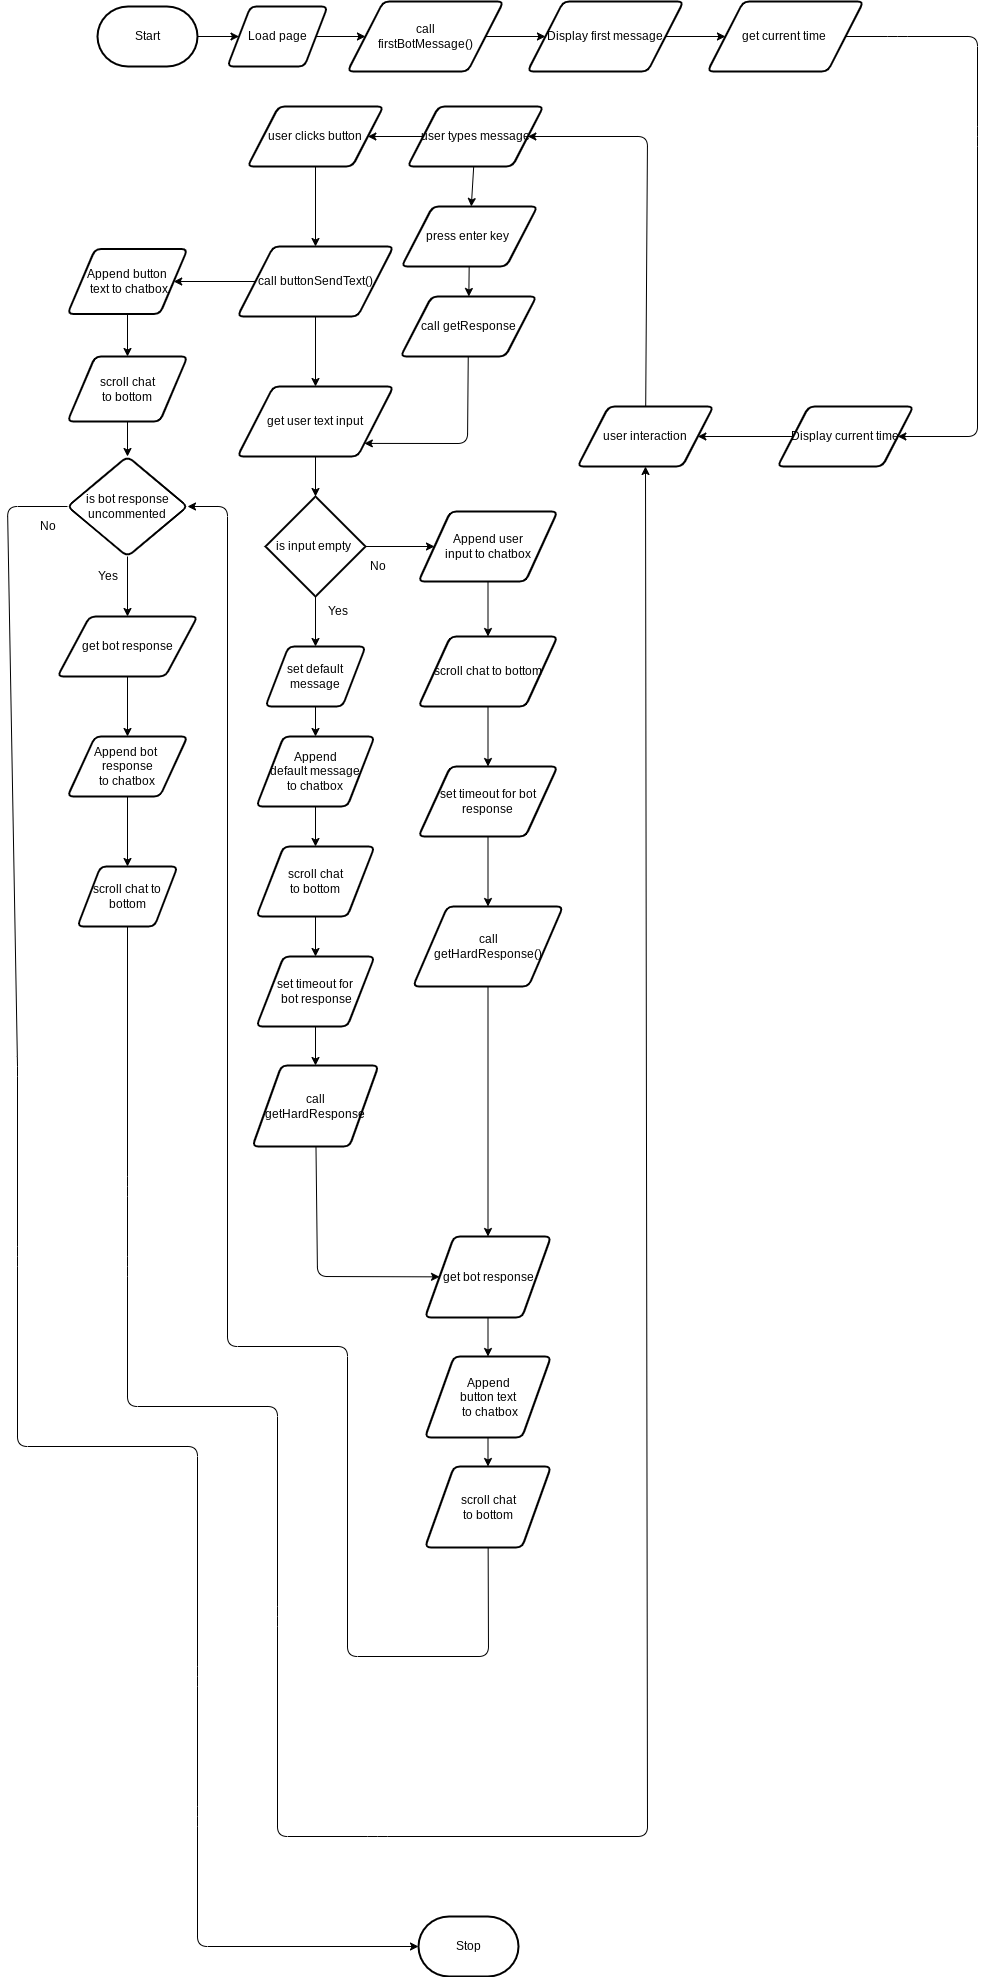

The diagram above was exported from draw.io. Its source (the exported page's mxGraphModel, read from the mxfile embedded in the PNG):
<mxGraphModel dx="2970" dy="2280" grid="1" gridSize="10" guides="1" tooltips="1" connect="1" arrows="1" fold="1" page="1" pageScale="1" pageWidth="827" pageHeight="1169" math="0" shadow="0">
  <root>
    <mxCell id="0" />
    <mxCell id="1" parent="0" />
    <mxCell id="129" value="" style="edgeStyle=none;html=1;" parent="1" source="3" target="128" edge="1">
      <mxGeometry relative="1" as="geometry" />
    </mxCell>
    <mxCell id="3" value="Start" style="strokeWidth=2;html=1;shape=mxgraph.flowchart.terminator;whiteSpace=wrap;" parent="1" vertex="1">
      <mxGeometry x="110" y="110" width="100" height="60" as="geometry" />
    </mxCell>
    <mxCell id="131" value="" style="edgeStyle=none;html=1;" parent="1" source="128" target="130" edge="1">
      <mxGeometry relative="1" as="geometry" />
    </mxCell>
    <mxCell id="128" value="Load page" style="shape=parallelogram;html=1;strokeWidth=2;perimeter=parallelogramPerimeter;whiteSpace=wrap;rounded=1;arcSize=12;size=0.23;" parent="1" vertex="1">
      <mxGeometry x="240" y="110" width="100" height="60" as="geometry" />
    </mxCell>
    <mxCell id="134" style="edgeStyle=none;html=1;" parent="1" source="130" target="133" edge="1">
      <mxGeometry relative="1" as="geometry" />
    </mxCell>
    <mxCell id="130" value="call &lt;br&gt;firstBotMessage()" style="shape=parallelogram;html=1;strokeWidth=2;perimeter=parallelogramPerimeter;whiteSpace=wrap;rounded=1;arcSize=12;size=0.23;" parent="1" vertex="1">
      <mxGeometry x="360" y="105" width="156" height="70" as="geometry" />
    </mxCell>
    <mxCell id="137" value="" style="edgeStyle=none;html=1;" parent="1" source="133" target="136" edge="1">
      <mxGeometry relative="1" as="geometry" />
    </mxCell>
    <mxCell id="133" value="Display first message" style="shape=parallelogram;html=1;strokeWidth=2;perimeter=parallelogramPerimeter;whiteSpace=wrap;rounded=1;arcSize=12;size=0.23;" parent="1" vertex="1">
      <mxGeometry x="540" y="105" width="156" height="70" as="geometry" />
    </mxCell>
    <mxCell id="138" style="edgeStyle=none;html=1;entryX=1;entryY=0.5;entryDx=0;entryDy=0;" parent="1" source="136" target="140" edge="1">
      <mxGeometry relative="1" as="geometry">
        <mxPoint x="880" y="240" as="targetPoint" />
        <Array as="points">
          <mxPoint x="910" y="140" />
          <mxPoint x="990" y="140" />
          <mxPoint x="990" y="240" />
          <mxPoint x="990" y="540" />
        </Array>
      </mxGeometry>
    </mxCell>
    <mxCell id="136" value="get current time&amp;nbsp;" style="shape=parallelogram;html=1;strokeWidth=2;perimeter=parallelogramPerimeter;whiteSpace=wrap;rounded=1;arcSize=12;size=0.23;" parent="1" vertex="1">
      <mxGeometry x="720" y="105" width="156" height="70" as="geometry" />
    </mxCell>
    <mxCell id="143" value="" style="edgeStyle=none;html=1;" parent="1" source="140" target="142" edge="1">
      <mxGeometry relative="1" as="geometry" />
    </mxCell>
    <mxCell id="140" value="Display current time" style="shape=parallelogram;html=1;strokeWidth=2;perimeter=parallelogramPerimeter;whiteSpace=wrap;rounded=1;arcSize=12;size=0.23;" parent="1" vertex="1">
      <mxGeometry x="790" y="510" width="136" height="60" as="geometry" />
    </mxCell>
    <mxCell id="145" value="" style="edgeStyle=none;html=1;" parent="1" source="142" target="144" edge="1">
      <mxGeometry relative="1" as="geometry">
        <Array as="points">
          <mxPoint x="660" y="240" />
        </Array>
      </mxGeometry>
    </mxCell>
    <mxCell id="142" value="user interaction" style="shape=parallelogram;html=1;strokeWidth=2;perimeter=parallelogramPerimeter;whiteSpace=wrap;rounded=1;arcSize=12;size=0.23;" parent="1" vertex="1">
      <mxGeometry x="590" y="510" width="136" height="60" as="geometry" />
    </mxCell>
    <mxCell id="147" value="" style="edgeStyle=none;html=1;" parent="1" source="144" target="146" edge="1">
      <mxGeometry relative="1" as="geometry" />
    </mxCell>
    <mxCell id="153" value="" style="edgeStyle=none;html=1;" parent="1" source="144" target="152" edge="1">
      <mxGeometry relative="1" as="geometry" />
    </mxCell>
    <mxCell id="144" value="user types message" style="shape=parallelogram;html=1;strokeWidth=2;perimeter=parallelogramPerimeter;whiteSpace=wrap;rounded=1;arcSize=12;size=0.23;" parent="1" vertex="1">
      <mxGeometry x="420" y="210" width="136" height="60" as="geometry" />
    </mxCell>
    <mxCell id="161" style="edgeStyle=none;html=1;entryX=0.5;entryY=0;entryDx=0;entryDy=0;" parent="1" source="146" target="159" edge="1">
      <mxGeometry relative="1" as="geometry" />
    </mxCell>
    <mxCell id="146" value="user clicks button" style="shape=parallelogram;html=1;strokeWidth=2;perimeter=parallelogramPerimeter;whiteSpace=wrap;rounded=1;arcSize=12;size=0.23;" parent="1" vertex="1">
      <mxGeometry x="260" y="210" width="136" height="60" as="geometry" />
    </mxCell>
    <mxCell id="155" value="" style="edgeStyle=none;html=1;" parent="1" source="152" target="154" edge="1">
      <mxGeometry relative="1" as="geometry" />
    </mxCell>
    <mxCell id="152" value="press enter key&amp;nbsp;" style="shape=parallelogram;html=1;strokeWidth=2;perimeter=parallelogramPerimeter;whiteSpace=wrap;rounded=1;arcSize=12;size=0.23;" parent="1" vertex="1">
      <mxGeometry x="414" y="310" width="136" height="60" as="geometry" />
    </mxCell>
    <mxCell id="221" style="edgeStyle=none;html=1;entryX=1;entryY=1;entryDx=0;entryDy=0;" edge="1" parent="1" source="154" target="163">
      <mxGeometry relative="1" as="geometry">
        <Array as="points">
          <mxPoint x="480" y="547" />
        </Array>
      </mxGeometry>
    </mxCell>
    <mxCell id="154" value="call getResponse" style="shape=parallelogram;html=1;strokeWidth=2;perimeter=parallelogramPerimeter;whiteSpace=wrap;rounded=1;arcSize=12;size=0.23;" parent="1" vertex="1">
      <mxGeometry x="413" y="400" width="136" height="60" as="geometry" />
    </mxCell>
    <mxCell id="156" value="Stop" style="strokeWidth=2;html=1;shape=mxgraph.flowchart.terminator;whiteSpace=wrap;" parent="1" vertex="1">
      <mxGeometry x="431" y="2020" width="100" height="60" as="geometry" />
    </mxCell>
    <mxCell id="164" value="" style="edgeStyle=none;html=1;" parent="1" source="159" target="163" edge="1">
      <mxGeometry relative="1" as="geometry" />
    </mxCell>
    <mxCell id="206" style="edgeStyle=none;html=1;entryX=1;entryY=0.5;entryDx=0;entryDy=0;" parent="1" source="159" target="207" edge="1">
      <mxGeometry relative="1" as="geometry">
        <mxPoint x="160" y="385" as="targetPoint" />
      </mxGeometry>
    </mxCell>
    <mxCell id="159" value="call buttonSendText()" style="shape=parallelogram;html=1;strokeWidth=2;perimeter=parallelogramPerimeter;whiteSpace=wrap;rounded=1;arcSize=12;size=0.23;" parent="1" vertex="1">
      <mxGeometry x="250" y="350" width="156" height="70" as="geometry" />
    </mxCell>
    <mxCell id="166" value="" style="edgeStyle=none;html=1;" parent="1" source="163" target="165" edge="1">
      <mxGeometry relative="1" as="geometry" />
    </mxCell>
    <mxCell id="163" value="get user text input" style="shape=parallelogram;html=1;strokeWidth=2;perimeter=parallelogramPerimeter;whiteSpace=wrap;rounded=1;arcSize=12;size=0.23;" parent="1" vertex="1">
      <mxGeometry x="250" y="490" width="156" height="70" as="geometry" />
    </mxCell>
    <mxCell id="167" style="edgeStyle=none;html=1;entryX=0;entryY=0.5;entryDx=0;entryDy=0;" parent="1" source="165" target="173" edge="1">
      <mxGeometry relative="1" as="geometry">
        <mxPoint x="410" y="650" as="targetPoint" />
      </mxGeometry>
    </mxCell>
    <mxCell id="169" style="edgeStyle=none;html=1;entryX=0.5;entryY=0;entryDx=0;entryDy=0;" parent="1" source="165" target="180" edge="1">
      <mxGeometry relative="1" as="geometry">
        <mxPoint x="328" y="740" as="targetPoint" />
      </mxGeometry>
    </mxCell>
    <mxCell id="165" value="is input empty&amp;nbsp;" style="strokeWidth=2;html=1;shape=mxgraph.flowchart.decision;whiteSpace=wrap;" parent="1" vertex="1">
      <mxGeometry x="278" y="600" width="100" height="100" as="geometry" />
    </mxCell>
    <mxCell id="168" value="No" style="text;html=1;align=center;verticalAlign=middle;resizable=0;points=[];autosize=1;strokeColor=none;fillColor=none;" parent="1" vertex="1">
      <mxGeometry x="370" y="655" width="40" height="30" as="geometry" />
    </mxCell>
    <mxCell id="172" value="Yes" style="text;html=1;align=center;verticalAlign=middle;resizable=0;points=[];autosize=1;strokeColor=none;fillColor=none;" parent="1" vertex="1">
      <mxGeometry x="330" y="700" width="40" height="30" as="geometry" />
    </mxCell>
    <mxCell id="175" value="" style="edgeStyle=none;html=1;" parent="1" source="173" target="174" edge="1">
      <mxGeometry relative="1" as="geometry" />
    </mxCell>
    <mxCell id="173" value="Append user &lt;br&gt;input to chatbox" style="shape=parallelogram;html=1;strokeWidth=2;perimeter=parallelogramPerimeter;whiteSpace=wrap;rounded=1;arcSize=12;size=0.23;" parent="1" vertex="1">
      <mxGeometry x="431" y="615" width="139" height="70" as="geometry" />
    </mxCell>
    <mxCell id="177" value="" style="edgeStyle=none;html=1;" parent="1" source="174" target="176" edge="1">
      <mxGeometry relative="1" as="geometry" />
    </mxCell>
    <mxCell id="174" value="scroll chat to bottom" style="shape=parallelogram;html=1;strokeWidth=2;perimeter=parallelogramPerimeter;whiteSpace=wrap;rounded=1;arcSize=12;size=0.23;" parent="1" vertex="1">
      <mxGeometry x="431" y="740" width="139" height="70" as="geometry" />
    </mxCell>
    <mxCell id="179" value="" style="edgeStyle=none;html=1;" parent="1" source="176" target="178" edge="1">
      <mxGeometry relative="1" as="geometry" />
    </mxCell>
    <mxCell id="176" value="set timeout for bot response" style="shape=parallelogram;html=1;strokeWidth=2;perimeter=parallelogramPerimeter;whiteSpace=wrap;rounded=1;arcSize=12;size=0.23;" parent="1" vertex="1">
      <mxGeometry x="431" y="870" width="139" height="70" as="geometry" />
    </mxCell>
    <mxCell id="200" style="edgeStyle=none;html=1;entryX=0.5;entryY=0;entryDx=0;entryDy=0;" parent="1" source="178" target="198" edge="1">
      <mxGeometry relative="1" as="geometry" />
    </mxCell>
    <mxCell id="178" value="call &lt;br&gt;getHardResponse()" style="shape=parallelogram;html=1;strokeWidth=2;perimeter=parallelogramPerimeter;whiteSpace=wrap;rounded=1;arcSize=12;size=0.23;" parent="1" vertex="1">
      <mxGeometry x="425.5" y="1010" width="150" height="80" as="geometry" />
    </mxCell>
    <mxCell id="183" value="" style="edgeStyle=none;html=1;" parent="1" source="180" target="182" edge="1">
      <mxGeometry relative="1" as="geometry" />
    </mxCell>
    <mxCell id="180" value="set default message" style="shape=parallelogram;html=1;strokeWidth=2;perimeter=parallelogramPerimeter;whiteSpace=wrap;rounded=1;arcSize=12;size=0.23;" parent="1" vertex="1">
      <mxGeometry x="278" y="750" width="100" height="60" as="geometry" />
    </mxCell>
    <mxCell id="190" style="edgeStyle=none;html=1;entryX=0.5;entryY=0;entryDx=0;entryDy=0;" parent="1" source="182" target="187" edge="1">
      <mxGeometry relative="1" as="geometry" />
    </mxCell>
    <mxCell id="182" value="Append &lt;br&gt;default message &lt;br&gt;to chatbox" style="shape=parallelogram;html=1;strokeWidth=2;perimeter=parallelogramPerimeter;whiteSpace=wrap;rounded=1;arcSize=12;size=0.23;" parent="1" vertex="1">
      <mxGeometry x="269" y="840" width="118" height="70" as="geometry" />
    </mxCell>
    <mxCell id="192" value="" style="edgeStyle=none;html=1;" parent="1" source="187" target="191" edge="1">
      <mxGeometry relative="1" as="geometry" />
    </mxCell>
    <mxCell id="187" value="scroll chat &lt;br&gt;to bottom" style="shape=parallelogram;html=1;strokeWidth=2;perimeter=parallelogramPerimeter;whiteSpace=wrap;rounded=1;arcSize=12;size=0.23;" parent="1" vertex="1">
      <mxGeometry x="269" y="950" width="118" height="70" as="geometry" />
    </mxCell>
    <mxCell id="197" style="edgeStyle=none;html=1;entryX=0.5;entryY=0;entryDx=0;entryDy=0;" parent="1" source="191" target="196" edge="1">
      <mxGeometry relative="1" as="geometry" />
    </mxCell>
    <mxCell id="191" value="set timeout for&lt;br&gt;&amp;nbsp;bot response" style="shape=parallelogram;html=1;strokeWidth=2;perimeter=parallelogramPerimeter;whiteSpace=wrap;rounded=1;arcSize=12;size=0.23;" parent="1" vertex="1">
      <mxGeometry x="269" y="1060" width="118" height="70" as="geometry" />
    </mxCell>
    <mxCell id="199" value="" style="edgeStyle=none;html=1;" parent="1" source="196" target="198" edge="1">
      <mxGeometry relative="1" as="geometry">
        <Array as="points">
          <mxPoint x="330" y="1380" />
        </Array>
      </mxGeometry>
    </mxCell>
    <mxCell id="196" value="call &lt;br&gt;getHardResponse" style="shape=parallelogram;html=1;strokeWidth=2;perimeter=parallelogramPerimeter;whiteSpace=wrap;rounded=1;arcSize=12;size=0.23;" parent="1" vertex="1">
      <mxGeometry x="265" y="1169" width="126" height="81" as="geometry" />
    </mxCell>
    <mxCell id="203" value="" style="edgeStyle=none;html=1;" parent="1" source="198" target="202" edge="1">
      <mxGeometry relative="1" as="geometry" />
    </mxCell>
    <mxCell id="198" value="get bot response" style="shape=parallelogram;html=1;strokeWidth=2;perimeter=parallelogramPerimeter;whiteSpace=wrap;rounded=1;arcSize=12;size=0.23;" parent="1" vertex="1">
      <mxGeometry x="437.5" y="1340" width="126" height="81" as="geometry" />
    </mxCell>
    <mxCell id="205" value="" style="edgeStyle=none;html=1;" parent="1" source="202" target="204" edge="1">
      <mxGeometry relative="1" as="geometry" />
    </mxCell>
    <mxCell id="202" value="Append &lt;br&gt;button text&lt;br&gt;&amp;nbsp;to chatbox" style="shape=parallelogram;html=1;strokeWidth=2;perimeter=parallelogramPerimeter;whiteSpace=wrap;rounded=1;arcSize=12;size=0.23;" parent="1" vertex="1">
      <mxGeometry x="437.5" y="1460" width="126" height="81" as="geometry" />
    </mxCell>
    <mxCell id="219" style="edgeStyle=none;html=1;entryX=1;entryY=0.5;entryDx=0;entryDy=0;" edge="1" parent="1" source="204" target="210">
      <mxGeometry relative="1" as="geometry">
        <mxPoint x="90" y="950" as="targetPoint" />
        <Array as="points">
          <mxPoint x="501" y="1760" />
          <mxPoint x="360" y="1760" />
          <mxPoint x="360" y="1450" />
          <mxPoint x="240" y="1450" />
          <mxPoint x="240" y="610" />
        </Array>
      </mxGeometry>
    </mxCell>
    <mxCell id="204" value="scroll chat &lt;br&gt;to bottom" style="shape=parallelogram;html=1;strokeWidth=2;perimeter=parallelogramPerimeter;whiteSpace=wrap;rounded=1;arcSize=12;size=0.23;" parent="1" vertex="1">
      <mxGeometry x="437.5" y="1570" width="126" height="81" as="geometry" />
    </mxCell>
    <mxCell id="209" value="" style="edgeStyle=none;html=1;" parent="1" source="207" target="208" edge="1">
      <mxGeometry relative="1" as="geometry" />
    </mxCell>
    <mxCell id="207" value="Append button&lt;br&gt;&amp;nbsp;text to chatbox" style="shape=parallelogram;html=1;strokeWidth=2;perimeter=parallelogramPerimeter;whiteSpace=wrap;rounded=1;arcSize=12;size=0.23;" parent="1" vertex="1">
      <mxGeometry x="80" y="352.5" width="120" height="65" as="geometry" />
    </mxCell>
    <mxCell id="211" value="" style="edgeStyle=none;html=1;" parent="1" source="208" target="210" edge="1">
      <mxGeometry relative="1" as="geometry" />
    </mxCell>
    <mxCell id="208" value="scroll chat &lt;br&gt;to bottom" style="shape=parallelogram;html=1;strokeWidth=2;perimeter=parallelogramPerimeter;whiteSpace=wrap;rounded=1;arcSize=12;size=0.23;" parent="1" vertex="1">
      <mxGeometry x="80" y="460" width="120" height="65" as="geometry" />
    </mxCell>
    <mxCell id="212" style="edgeStyle=none;html=1;entryX=0;entryY=0.5;entryDx=0;entryDy=0;entryPerimeter=0;" parent="1" source="210" edge="1" target="156">
      <mxGeometry relative="1" as="geometry">
        <mxPoint x="170" y="1050" as="targetPoint" />
        <Array as="points">
          <mxPoint x="20" y="610" />
          <mxPoint x="30" y="1170" />
          <mxPoint x="30" y="1360" />
          <mxPoint x="30" y="1550" />
          <mxPoint x="210" y="1550" />
          <mxPoint x="210" y="1780" />
          <mxPoint x="210" y="1920" />
          <mxPoint x="210" y="2050" />
        </Array>
      </mxGeometry>
    </mxCell>
    <mxCell id="214" style="edgeStyle=none;html=1;entryX=0.5;entryY=0;entryDx=0;entryDy=0;" edge="1" parent="1" source="210" target="216">
      <mxGeometry relative="1" as="geometry">
        <mxPoint x="140" y="710" as="targetPoint" />
      </mxGeometry>
    </mxCell>
    <mxCell id="210" value="is bot response uncommented" style="rhombus;whiteSpace=wrap;html=1;strokeWidth=2;rounded=1;arcSize=12;" parent="1" vertex="1">
      <mxGeometry x="80" y="560" width="120" height="100" as="geometry" />
    </mxCell>
    <mxCell id="213" value="No&lt;br&gt;" style="text;html=1;align=center;verticalAlign=middle;resizable=0;points=[];autosize=1;strokeColor=none;fillColor=none;" parent="1" vertex="1">
      <mxGeometry x="40" y="615" width="40" height="30" as="geometry" />
    </mxCell>
    <mxCell id="215" value="Yes" style="text;html=1;align=center;verticalAlign=middle;resizable=0;points=[];autosize=1;strokeColor=none;fillColor=none;" vertex="1" parent="1">
      <mxGeometry x="100" y="665" width="40" height="30" as="geometry" />
    </mxCell>
    <mxCell id="224" value="" style="edgeStyle=none;html=1;" edge="1" parent="1" source="216" target="223">
      <mxGeometry relative="1" as="geometry" />
    </mxCell>
    <mxCell id="216" value="get bot response" style="shape=parallelogram;html=1;strokeWidth=2;perimeter=parallelogramPerimeter;whiteSpace=wrap;rounded=1;arcSize=12;size=0.23;" vertex="1" parent="1">
      <mxGeometry x="70" y="720" width="140" height="60" as="geometry" />
    </mxCell>
    <mxCell id="227" value="" style="edgeStyle=none;html=1;" edge="1" parent="1" source="223" target="226">
      <mxGeometry relative="1" as="geometry" />
    </mxCell>
    <mxCell id="223" value="Append bot&amp;nbsp;&lt;br&gt;response&lt;br&gt;to chatbox" style="shape=parallelogram;html=1;strokeWidth=2;perimeter=parallelogramPerimeter;whiteSpace=wrap;rounded=1;arcSize=12;size=0.23;" vertex="1" parent="1">
      <mxGeometry x="80" y="840" width="120" height="60" as="geometry" />
    </mxCell>
    <mxCell id="228" style="edgeStyle=none;html=1;entryX=0.5;entryY=1;entryDx=0;entryDy=0;" edge="1" parent="1" source="226" target="142">
      <mxGeometry relative="1" as="geometry">
        <mxPoint x="770" y="1140" as="targetPoint" />
        <Array as="points">
          <mxPoint x="140" y="1290" />
          <mxPoint x="140" y="1370" />
          <mxPoint x="140" y="1510" />
          <mxPoint x="290" y="1510" />
          <mxPoint x="290" y="1720" />
          <mxPoint x="290" y="1940" />
          <mxPoint x="390" y="1940" />
          <mxPoint x="660" y="1940" />
        </Array>
      </mxGeometry>
    </mxCell>
    <mxCell id="226" value="scroll chat to bottom" style="shape=parallelogram;html=1;strokeWidth=2;perimeter=parallelogramPerimeter;whiteSpace=wrap;rounded=1;arcSize=12;size=0.23;" vertex="1" parent="1">
      <mxGeometry x="90" y="970" width="100" height="60" as="geometry" />
    </mxCell>
  </root>
</mxGraphModel>